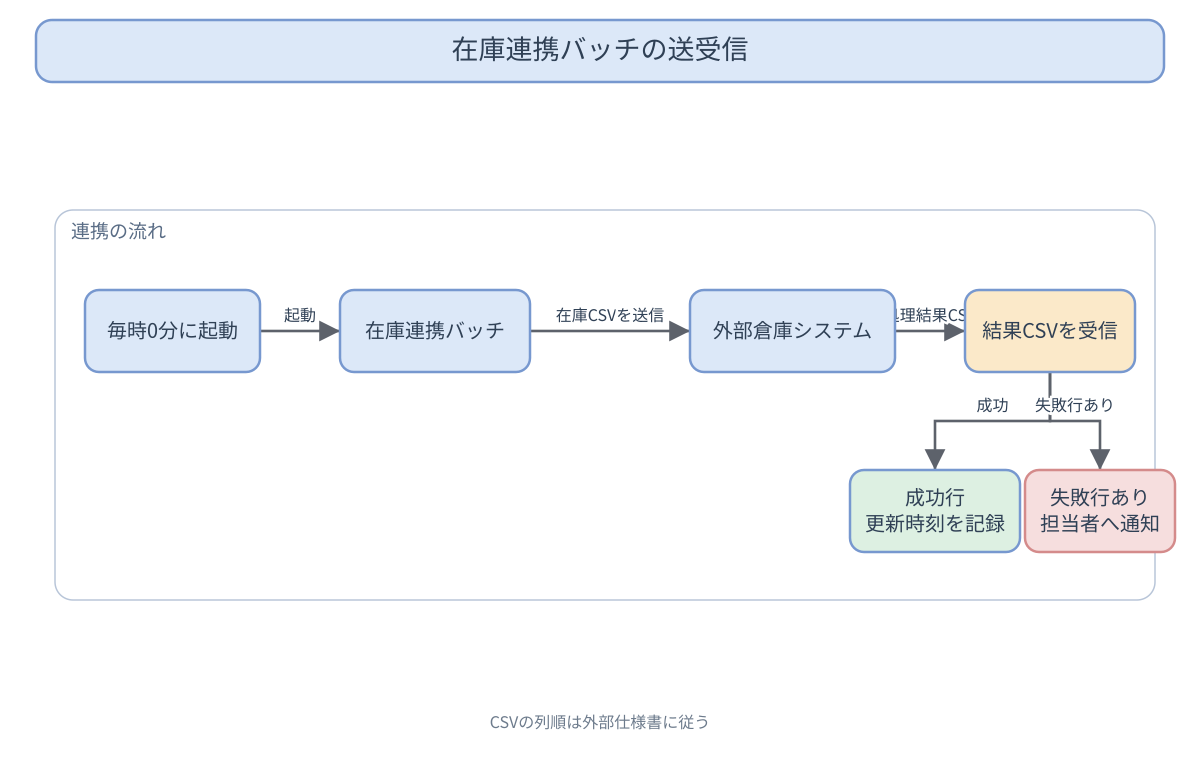

The diagram above was exported from draw.io. Its source (the exported page's mxGraphModel, read from the mxfile embedded in the PNG):
<mxGraphModel dx="1200" dy="760" grid="1" gridSize="10" guides="1" tooltips="1" connect="1" arrows="1" fold="1" page="1" pageScale="1" pageWidth="1200" pageHeight="760">
  <root>
    <mxCell id="0" />
    <mxCell id="1" parent="0" />
    <mxCell id="title" value="在庫連携バッチの送受信" style="rounded=1;whiteSpace=wrap;html=1;fillColor=#DCE8F8;strokeColor=#7798CF;fontColor=#2F4055;fontSize=24;" vertex="1" parent="1">
      <mxGeometry x="36" y="20" width="1128" height="62" as="geometry" />
    </mxCell>
    <mxCell id="gmain" value="連携の流れ" style="rounded=1;whiteSpace=wrap;html=1;fillColor=none;strokeColor=#B8C5D8;fontColor=#596C85;fontSize=18;verticalAlign=top;align=left;spacingTop=8;spacingLeft=10;" vertex="1" parent="1">
      <mxGeometry x="55" y="210" width="1100" height="390" as="geometry" />
    </mxCell>
    <mxCell id="edge0" value="起動" style="edgeStyle=orthogonalEdgeStyle;rounded=0;orthogonalLoop=1;jettySize=auto;html=1;endArrow=block;endFill=1;strokeColor=#5D626B;fontColor=#2F4055;fontSize=15;" edge="1" parent="1" source="timer" target="batch">
      <mxGeometry relative="1" as="geometry" />
    </mxCell>
    <mxCell id="edge1" value="在庫CSVを送信" style="edgeStyle=orthogonalEdgeStyle;rounded=0;orthogonalLoop=1;jettySize=auto;html=1;endArrow=block;endFill=1;strokeColor=#5D626B;fontColor=#2F4055;fontSize=15;" edge="1" parent="1" source="batch" target="warehouse">
      <mxGeometry relative="1" as="geometry" />
    </mxCell>
    <mxCell id="edge2" value="処理結果CSV" style="edgeStyle=orthogonalEdgeStyle;rounded=0;orthogonalLoop=1;jettySize=auto;html=1;endArrow=block;endFill=1;strokeColor=#5D626B;fontColor=#2F4055;fontSize=15;" edge="1" parent="1" source="warehouse" target="result">
      <mxGeometry relative="1" as="geometry" />
    </mxCell>
    <mxCell id="edge3" value="成功" style="edgeStyle=orthogonalEdgeStyle;rounded=0;orthogonalLoop=1;jettySize=auto;html=1;endArrow=block;endFill=1;strokeColor=#5D626B;fontColor=#2F4055;fontSize=15;" edge="1" parent="1" source="result" target="success">
      <mxGeometry relative="1" as="geometry" />
    </mxCell>
    <mxCell id="edge4" value="失敗行あり" style="edgeStyle=orthogonalEdgeStyle;rounded=0;orthogonalLoop=1;jettySize=auto;html=1;endArrow=block;endFill=1;strokeColor=#5D626B;fontColor=#2F4055;fontSize=15;" edge="1" parent="1" source="result" target="failure">
      <mxGeometry relative="1" as="geometry" />
    </mxCell>
    <mxCell id="timer" value="毎時0分に起動" style="rounded=1;whiteSpace=wrap;html=1;fillColor=#DCE8F8;strokeColor=#7798CF;fontColor=#2F4055;fontSize=20;" vertex="1" parent="1">
      <mxGeometry x="85" y="290" width="175" height="82" as="geometry" />
    </mxCell>
    <mxCell id="batch" value="在庫連携バッチ" style="rounded=1;whiteSpace=wrap;html=1;fillColor=#DCE8F8;strokeColor=#7798CF;fontColor=#2F4055;fontSize=20;" vertex="1" parent="1">
      <mxGeometry x="340" y="290" width="190" height="82" as="geometry" />
    </mxCell>
    <mxCell id="warehouse" value="外部倉庫システム" style="rounded=1;whiteSpace=wrap;html=1;fillColor=#DCE8F8;strokeColor=#7798CF;fontColor=#2F4055;fontSize=20;" vertex="1" parent="1">
      <mxGeometry x="690" y="290" width="205" height="82" as="geometry" />
    </mxCell>
    <mxCell id="result" value="結果CSVを受信" style="rounded=1;whiteSpace=wrap;html=1;fillColor=#FBE9C9;strokeColor=#7798CF;fontColor=#2F4055;fontSize=20;" vertex="1" parent="1">
      <mxGeometry x="965" y="290" width="170" height="82" as="geometry" />
    </mxCell>
    <mxCell id="success" value="成功行&lt;br&gt;更新時刻を記録" style="rounded=1;whiteSpace=wrap;html=1;fillColor=#DDF0E2;strokeColor=#7798CF;fontColor=#2F4055;fontSize=20;" vertex="1" parent="1">
      <mxGeometry x="850" y="470" width="170" height="82" as="geometry" />
    </mxCell>
    <mxCell id="failure" value="失敗行あり&lt;br&gt;担当者へ通知" style="rounded=1;whiteSpace=wrap;html=1;fillColor=#F6DEDE;strokeColor=#D48B8B;fontColor=#2F4055;fontSize=20;" vertex="1" parent="1">
      <mxGeometry x="1025" y="470" width="150" height="82" as="geometry" />
    </mxCell>
  </root>
</mxGraphModel>